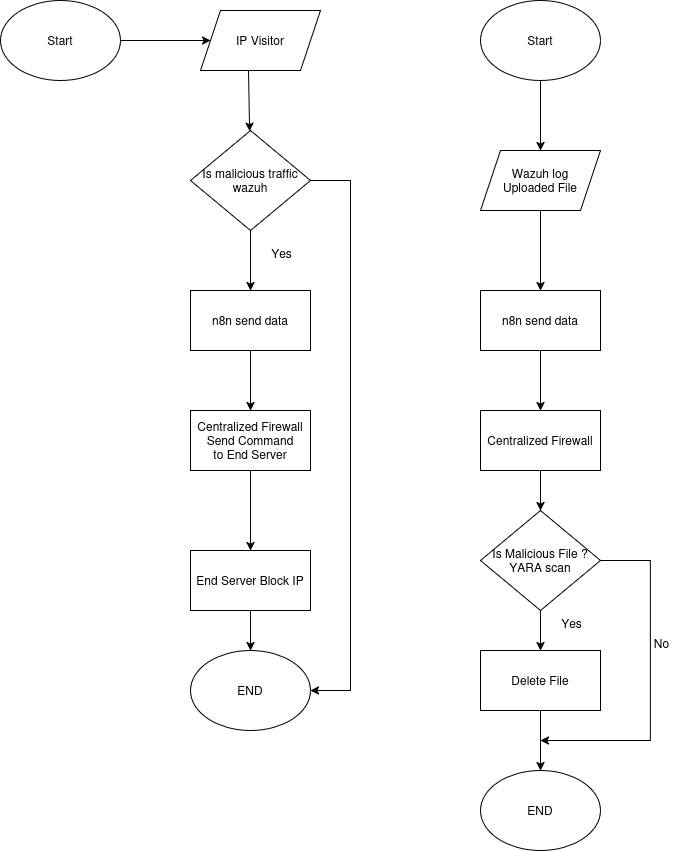

The diagram above was exported from draw.io. Its source (the exported page's mxGraphModel, read from the mxfile embedded in the PNG):
<mxGraphModel dx="1590" dy="1017" grid="1" gridSize="10" guides="1" tooltips="1" connect="1" arrows="1" fold="1" page="1" pageScale="1" pageWidth="850" pageHeight="1100" math="0" shadow="0">
  <root>
    <mxCell id="0" />
    <mxCell id="1" parent="0" />
    <mxCell id="l7t3__6MHtlGsAC3os5T-1" value="IP Visitor" style="shape=parallelogram;perimeter=parallelogramPerimeter;whiteSpace=wrap;html=1;fixedSize=1;" parent="1" vertex="1">
      <mxGeometry x="330" y="40" width="120" height="60" as="geometry" />
    </mxCell>
    <mxCell id="l7t3__6MHtlGsAC3os5T-2" value="Is malicious traffic wazuh " style="rhombus;whiteSpace=wrap;html=1;" parent="1" vertex="1">
      <mxGeometry x="320" y="160" width="120" height="100" as="geometry" />
    </mxCell>
    <mxCell id="l7t3__6MHtlGsAC3os5T-4" value="" style="endArrow=classic;html=1;rounded=0;exitX=0.4;exitY=1;exitDx=0;exitDy=0;exitPerimeter=0;" parent="1" source="l7t3__6MHtlGsAC3os5T-1" target="l7t3__6MHtlGsAC3os5T-2" edge="1">
      <mxGeometry width="50" height="50" relative="1" as="geometry">
        <mxPoint x="365" y="170" as="sourcePoint" />
        <mxPoint x="340" y="150" as="targetPoint" />
      </mxGeometry>
    </mxCell>
    <mxCell id="l7t3__6MHtlGsAC3os5T-5" value="" style="endArrow=classic;html=1;rounded=0;exitX=0.5;exitY=1;exitDx=0;exitDy=0;" parent="1" source="l7t3__6MHtlGsAC3os5T-2" edge="1">
      <mxGeometry width="50" height="50" relative="1" as="geometry">
        <mxPoint x="400" y="230" as="sourcePoint" />
        <mxPoint x="380" y="320" as="targetPoint" />
      </mxGeometry>
    </mxCell>
    <mxCell id="l7t3__6MHtlGsAC3os5T-6" value="n8n send data" style="rounded=0;whiteSpace=wrap;html=1;" parent="1" vertex="1">
      <mxGeometry x="320" y="320" width="120" height="60" as="geometry" />
    </mxCell>
    <mxCell id="l7t3__6MHtlGsAC3os5T-7" value="" style="endArrow=classic;html=1;rounded=0;exitX=0.5;exitY=1;exitDx=0;exitDy=0;" parent="1" source="l7t3__6MHtlGsAC3os5T-6" edge="1">
      <mxGeometry width="50" height="50" relative="1" as="geometry">
        <mxPoint x="400" y="320" as="sourcePoint" />
        <mxPoint x="380" y="440" as="targetPoint" />
      </mxGeometry>
    </mxCell>
    <mxCell id="l7t3__6MHtlGsAC3os5T-10" value="" style="edgeStyle=orthogonalEdgeStyle;rounded=0;orthogonalLoop=1;jettySize=auto;html=1;" parent="1" source="l7t3__6MHtlGsAC3os5T-8" target="l7t3__6MHtlGsAC3os5T-9" edge="1">
      <mxGeometry relative="1" as="geometry" />
    </mxCell>
    <mxCell id="l7t3__6MHtlGsAC3os5T-8" value="Centralized Firewall&lt;br&gt;Send Command&lt;br&gt;to End Server" style="rounded=0;whiteSpace=wrap;html=1;" parent="1" vertex="1">
      <mxGeometry x="320" y="440" width="120" height="60" as="geometry" />
    </mxCell>
    <mxCell id="l7t3__6MHtlGsAC3os5T-13" value="" style="edgeStyle=orthogonalEdgeStyle;rounded=0;orthogonalLoop=1;jettySize=auto;html=1;" parent="1" source="l7t3__6MHtlGsAC3os5T-9" target="l7t3__6MHtlGsAC3os5T-11" edge="1">
      <mxGeometry relative="1" as="geometry" />
    </mxCell>
    <mxCell id="l7t3__6MHtlGsAC3os5T-9" value="End Server Block IP" style="whiteSpace=wrap;html=1;rounded=0;" parent="1" vertex="1">
      <mxGeometry x="320" y="580" width="120" height="60" as="geometry" />
    </mxCell>
    <mxCell id="l7t3__6MHtlGsAC3os5T-11" value="END" style="ellipse;whiteSpace=wrap;html=1;" parent="1" vertex="1">
      <mxGeometry x="320" y="680" width="120" height="80" as="geometry" />
    </mxCell>
    <mxCell id="l7t3__6MHtlGsAC3os5T-15" value="" style="edgeStyle=orthogonalEdgeStyle;rounded=0;orthogonalLoop=1;jettySize=auto;html=1;" parent="1" source="l7t3__6MHtlGsAC3os5T-14" target="l7t3__6MHtlGsAC3os5T-1" edge="1">
      <mxGeometry relative="1" as="geometry" />
    </mxCell>
    <mxCell id="l7t3__6MHtlGsAC3os5T-14" value="&lt;div&gt;Start&lt;/div&gt;" style="ellipse;whiteSpace=wrap;html=1;" parent="1" vertex="1">
      <mxGeometry x="130" y="30" width="120" height="80" as="geometry" />
    </mxCell>
    <mxCell id="l7t3__6MHtlGsAC3os5T-16" value="&lt;div&gt;Yes&lt;/div&gt;" style="text;html=1;align=center;verticalAlign=middle;resizable=0;points=[];autosize=1;strokeColor=none;fillColor=none;" parent="1" vertex="1">
      <mxGeometry x="391" y="268" width="40" height="30" as="geometry" />
    </mxCell>
    <mxCell id="l7t3__6MHtlGsAC3os5T-17" value="" style="endArrow=classic;html=1;rounded=0;exitX=1;exitY=0.5;exitDx=0;exitDy=0;" parent="1" source="l7t3__6MHtlGsAC3os5T-2" target="l7t3__6MHtlGsAC3os5T-11" edge="1">
      <mxGeometry width="50" height="50" relative="1" as="geometry">
        <mxPoint x="400" y="240" as="sourcePoint" />
        <mxPoint x="480" y="730" as="targetPoint" />
        <Array as="points">
          <mxPoint x="480" y="210" />
          <mxPoint x="480" y="720" />
        </Array>
      </mxGeometry>
    </mxCell>
    <mxCell id="5OlDJ17QPddKSJve03pA-3" value="" style="edgeStyle=orthogonalEdgeStyle;rounded=0;orthogonalLoop=1;jettySize=auto;html=1;" edge="1" parent="1" source="5OlDJ17QPddKSJve03pA-1" target="5OlDJ17QPddKSJve03pA-2">
      <mxGeometry relative="1" as="geometry" />
    </mxCell>
    <mxCell id="5OlDJ17QPddKSJve03pA-1" value="&lt;div&gt;Start&lt;/div&gt;" style="ellipse;whiteSpace=wrap;html=1;" vertex="1" parent="1">
      <mxGeometry x="610" y="30" width="120" height="80" as="geometry" />
    </mxCell>
    <mxCell id="5OlDJ17QPddKSJve03pA-6" value="" style="edgeStyle=orthogonalEdgeStyle;rounded=0;orthogonalLoop=1;jettySize=auto;html=1;" edge="1" parent="1" source="5OlDJ17QPddKSJve03pA-2" target="5OlDJ17QPddKSJve03pA-5">
      <mxGeometry relative="1" as="geometry" />
    </mxCell>
    <mxCell id="5OlDJ17QPddKSJve03pA-2" value="&lt;div&gt;Wazuh log&lt;/div&gt;&lt;div&gt;Uploaded File&lt;br&gt;&lt;/div&gt;" style="shape=parallelogram;perimeter=parallelogramPerimeter;whiteSpace=wrap;html=1;fixedSize=1;" vertex="1" parent="1">
      <mxGeometry x="610" y="180" width="120" height="60" as="geometry" />
    </mxCell>
    <mxCell id="5OlDJ17QPddKSJve03pA-12" value="" style="edgeStyle=orthogonalEdgeStyle;rounded=0;orthogonalLoop=1;jettySize=auto;html=1;" edge="1" parent="1" source="5OlDJ17QPddKSJve03pA-5" target="5OlDJ17QPddKSJve03pA-11">
      <mxGeometry relative="1" as="geometry" />
    </mxCell>
    <mxCell id="5OlDJ17QPddKSJve03pA-5" value="n8n send data" style="rounded=0;whiteSpace=wrap;html=1;" vertex="1" parent="1">
      <mxGeometry x="610" y="320" width="120" height="60" as="geometry" />
    </mxCell>
    <mxCell id="5OlDJ17QPddKSJve03pA-15" value="" style="edgeStyle=orthogonalEdgeStyle;rounded=0;orthogonalLoop=1;jettySize=auto;html=1;" edge="1" parent="1" source="5OlDJ17QPddKSJve03pA-9" target="5OlDJ17QPddKSJve03pA-14">
      <mxGeometry relative="1" as="geometry" />
    </mxCell>
    <mxCell id="5OlDJ17QPddKSJve03pA-9" value="&lt;div&gt;Is Malicious File ?&lt;/div&gt;YARA scan" style="rhombus;whiteSpace=wrap;html=1;" vertex="1" parent="1">
      <mxGeometry x="610" y="540" width="120" height="100" as="geometry" />
    </mxCell>
    <mxCell id="5OlDJ17QPddKSJve03pA-13" value="" style="edgeStyle=orthogonalEdgeStyle;rounded=0;orthogonalLoop=1;jettySize=auto;html=1;" edge="1" parent="1" source="5OlDJ17QPddKSJve03pA-11" target="5OlDJ17QPddKSJve03pA-9">
      <mxGeometry relative="1" as="geometry" />
    </mxCell>
    <mxCell id="5OlDJ17QPddKSJve03pA-11" value="&lt;div&gt;Centralized Firewall&lt;/div&gt;" style="rounded=0;whiteSpace=wrap;html=1;" vertex="1" parent="1">
      <mxGeometry x="610" y="440" width="120" height="60" as="geometry" />
    </mxCell>
    <mxCell id="5OlDJ17QPddKSJve03pA-18" value="" style="edgeStyle=orthogonalEdgeStyle;rounded=0;orthogonalLoop=1;jettySize=auto;html=1;" edge="1" parent="1" source="5OlDJ17QPddKSJve03pA-14" target="5OlDJ17QPddKSJve03pA-17">
      <mxGeometry relative="1" as="geometry" />
    </mxCell>
    <mxCell id="5OlDJ17QPddKSJve03pA-14" value="&lt;div&gt;Delete File&lt;/div&gt;" style="rounded=0;whiteSpace=wrap;html=1;" vertex="1" parent="1">
      <mxGeometry x="610" y="680" width="120" height="60" as="geometry" />
    </mxCell>
    <mxCell id="5OlDJ17QPddKSJve03pA-16" value="Yes" style="text;html=1;align=center;verticalAlign=middle;resizable=0;points=[];autosize=1;strokeColor=none;fillColor=none;" vertex="1" parent="1">
      <mxGeometry x="681" y="638" width="40" height="30" as="geometry" />
    </mxCell>
    <mxCell id="5OlDJ17QPddKSJve03pA-17" value="END" style="ellipse;whiteSpace=wrap;html=1;" vertex="1" parent="1">
      <mxGeometry x="610" y="800" width="120" height="80" as="geometry" />
    </mxCell>
    <mxCell id="5OlDJ17QPddKSJve03pA-19" value="" style="endArrow=classic;html=1;rounded=0;exitX=1;exitY=0.5;exitDx=0;exitDy=0;" edge="1" parent="1" source="5OlDJ17QPddKSJve03pA-9">
      <mxGeometry width="50" height="50" relative="1" as="geometry">
        <mxPoint x="400" y="650" as="sourcePoint" />
        <mxPoint x="670" y="770" as="targetPoint" />
        <Array as="points">
          <mxPoint x="780" y="590" />
          <mxPoint x="780" y="770" />
        </Array>
      </mxGeometry>
    </mxCell>
    <mxCell id="5OlDJ17QPddKSJve03pA-20" value="&lt;div&gt;No&lt;/div&gt;" style="text;html=1;align=center;verticalAlign=middle;resizable=0;points=[];autosize=1;strokeColor=none;fillColor=none;" vertex="1" parent="1">
      <mxGeometry x="771" y="658" width="40" height="30" as="geometry" />
    </mxCell>
  </root>
</mxGraphModel>